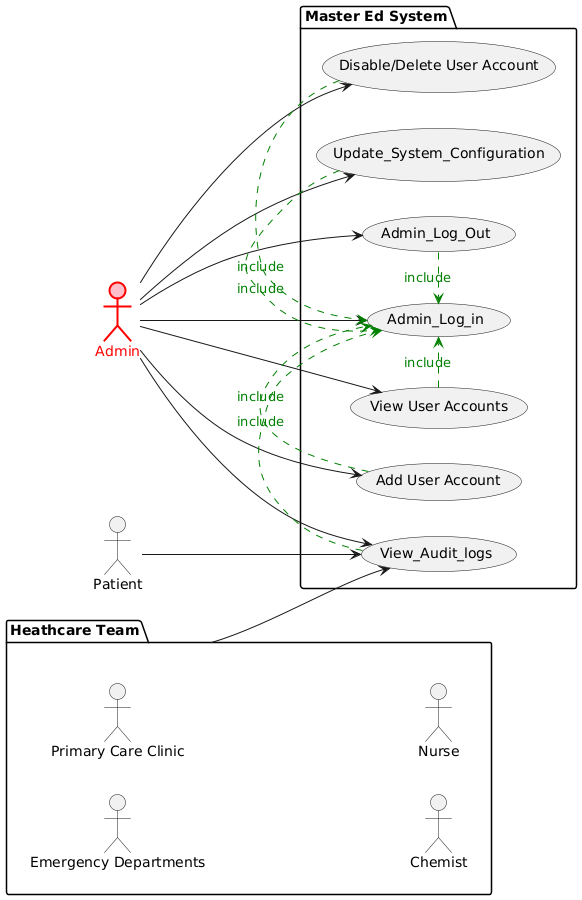

The diagram above was rendered by PlantUML. Its source (embedded in the PNG):
@startuml
left to right direction
actor Admin #pink;line:red;line.bold;text:red
actor Patient
package "Heathcare Team" {
  actor "Emergency Departments"
  actor "Primary Care Clinic"
  actor "Chemist"
  actor "Nurse"
}
package "Master Ed System" {
  usecase "Admin_Log_in"
  usecase "Admin_Log_Out"
  usecase "View User Accounts"
  usecase "Add User Account"
  usecase "Disable/Delete User Account"
  usecase "View_Audit_logs"
  usecase "Update_System_Configuration"
}

Admin --> "Admin_Log_in"
Admin --> "Admin_Log_Out"
Admin --> "View User Accounts"
Admin --> "Add User Account"
Admin --> "Disable/Delete User Account"
Admin --> "View_Audit_logs"
Admin --> "Update_System_Configuration"
Admin_Log_Out .> Admin_Log_in #green;line.dashed;text:green : include
"View User Accounts" .> Admin_Log_in #green;line.dashed;text:green : include
"Add User Account" .> Admin_Log_in #green;line.dashed;text:green : include
"Disable/Delete User Account" .> Admin_Log_in #green;line.dashed;text:green : include
"View_Audit_logs" .> Admin_Log_in #green;line.dashed;text:green : include
"Update_System_Configuration" .> Admin_Log_in #green;line.dashed;text:green : include

"Heathcare Team" --> "View_Audit_logs"
Patient --> "View_Audit_logs"
@enduml